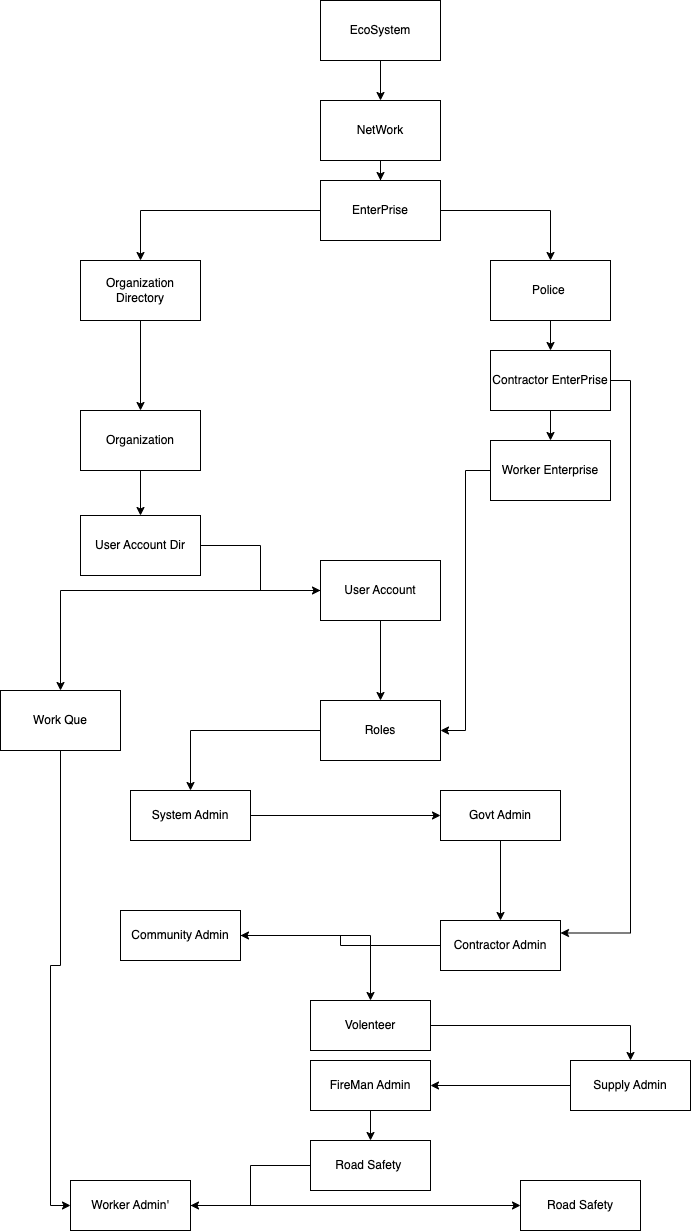

The diagram above was exported from draw.io. Its source (the exported page's mxGraphModel, read from the mxfile embedded in the PNG):
<mxGraphModel dx="1216" dy="566" grid="1" gridSize="10" guides="1" tooltips="1" connect="1" arrows="1" fold="1" page="1" pageScale="1" pageWidth="827" pageHeight="1169" math="0" shadow="0">
  <root>
    <mxCell id="WIyWlLk6GJQsqaUBKTNV-0" />
    <mxCell id="WIyWlLk6GJQsqaUBKTNV-1" parent="WIyWlLk6GJQsqaUBKTNV-0" />
    <mxCell id="F2wy8OaUn1Hff7rZ5Gkb-2" style="edgeStyle=orthogonalEdgeStyle;rounded=0;orthogonalLoop=1;jettySize=auto;html=1;" parent="WIyWlLk6GJQsqaUBKTNV-1" source="F2wy8OaUn1Hff7rZ5Gkb-0" target="F2wy8OaUn1Hff7rZ5Gkb-1" edge="1">
      <mxGeometry relative="1" as="geometry" />
    </mxCell>
    <mxCell id="F2wy8OaUn1Hff7rZ5Gkb-0" value="EcoSystem&lt;br&gt;" style="rounded=0;whiteSpace=wrap;html=1;" parent="WIyWlLk6GJQsqaUBKTNV-1" vertex="1">
      <mxGeometry x="340" y="40" width="120" height="60" as="geometry" />
    </mxCell>
    <mxCell id="F2wy8OaUn1Hff7rZ5Gkb-4" style="edgeStyle=orthogonalEdgeStyle;rounded=0;orthogonalLoop=1;jettySize=auto;html=1;" parent="WIyWlLk6GJQsqaUBKTNV-1" source="F2wy8OaUn1Hff7rZ5Gkb-1" edge="1">
      <mxGeometry relative="1" as="geometry">
        <mxPoint x="400" y="220" as="targetPoint" />
      </mxGeometry>
    </mxCell>
    <mxCell id="F2wy8OaUn1Hff7rZ5Gkb-1" value="NetWork" style="rounded=0;whiteSpace=wrap;html=1;" parent="WIyWlLk6GJQsqaUBKTNV-1" vertex="1">
      <mxGeometry x="340" y="140" width="120" height="60" as="geometry" />
    </mxCell>
    <mxCell id="xiD4WgszKJPO0uOjzSSm-3" style="edgeStyle=orthogonalEdgeStyle;rounded=0;orthogonalLoop=1;jettySize=auto;html=1;" edge="1" parent="WIyWlLk6GJQsqaUBKTNV-1" source="xiD4WgszKJPO0uOjzSSm-0" target="xiD4WgszKJPO0uOjzSSm-2">
      <mxGeometry relative="1" as="geometry" />
    </mxCell>
    <mxCell id="xiD4WgszKJPO0uOjzSSm-36" style="edgeStyle=orthogonalEdgeStyle;rounded=0;orthogonalLoop=1;jettySize=auto;html=1;" edge="1" parent="WIyWlLk6GJQsqaUBKTNV-1" source="xiD4WgszKJPO0uOjzSSm-0" target="xiD4WgszKJPO0uOjzSSm-35">
      <mxGeometry relative="1" as="geometry" />
    </mxCell>
    <mxCell id="xiD4WgszKJPO0uOjzSSm-0" value="EnterPrise" style="rounded=0;whiteSpace=wrap;html=1;" vertex="1" parent="WIyWlLk6GJQsqaUBKTNV-1">
      <mxGeometry x="340" y="220" width="120" height="60" as="geometry" />
    </mxCell>
    <mxCell id="xiD4WgszKJPO0uOjzSSm-5" style="edgeStyle=orthogonalEdgeStyle;rounded=0;orthogonalLoop=1;jettySize=auto;html=1;" edge="1" parent="WIyWlLk6GJQsqaUBKTNV-1" source="xiD4WgszKJPO0uOjzSSm-2" target="xiD4WgszKJPO0uOjzSSm-4">
      <mxGeometry relative="1" as="geometry" />
    </mxCell>
    <mxCell id="xiD4WgszKJPO0uOjzSSm-2" value="Organization Directory" style="rounded=0;whiteSpace=wrap;html=1;" vertex="1" parent="WIyWlLk6GJQsqaUBKTNV-1">
      <mxGeometry x="100" y="300" width="120" height="60" as="geometry" />
    </mxCell>
    <mxCell id="xiD4WgszKJPO0uOjzSSm-7" style="edgeStyle=orthogonalEdgeStyle;rounded=0;orthogonalLoop=1;jettySize=auto;html=1;" edge="1" parent="WIyWlLk6GJQsqaUBKTNV-1" source="xiD4WgszKJPO0uOjzSSm-4" target="xiD4WgszKJPO0uOjzSSm-6">
      <mxGeometry relative="1" as="geometry" />
    </mxCell>
    <mxCell id="xiD4WgszKJPO0uOjzSSm-4" value="Organization" style="rounded=0;whiteSpace=wrap;html=1;" vertex="1" parent="WIyWlLk6GJQsqaUBKTNV-1">
      <mxGeometry x="100" y="450" width="120" height="60" as="geometry" />
    </mxCell>
    <mxCell id="xiD4WgszKJPO0uOjzSSm-9" style="edgeStyle=orthogonalEdgeStyle;rounded=0;orthogonalLoop=1;jettySize=auto;html=1;" edge="1" parent="WIyWlLk6GJQsqaUBKTNV-1" source="xiD4WgszKJPO0uOjzSSm-6" target="xiD4WgszKJPO0uOjzSSm-8">
      <mxGeometry relative="1" as="geometry" />
    </mxCell>
    <mxCell id="xiD4WgszKJPO0uOjzSSm-6" value="User Account Dir" style="rounded=0;whiteSpace=wrap;html=1;" vertex="1" parent="WIyWlLk6GJQsqaUBKTNV-1">
      <mxGeometry x="100" y="555" width="120" height="60" as="geometry" />
    </mxCell>
    <mxCell id="xiD4WgszKJPO0uOjzSSm-11" style="edgeStyle=orthogonalEdgeStyle;rounded=0;orthogonalLoop=1;jettySize=auto;html=1;" edge="1" parent="WIyWlLk6GJQsqaUBKTNV-1" source="xiD4WgszKJPO0uOjzSSm-8" target="xiD4WgszKJPO0uOjzSSm-10">
      <mxGeometry relative="1" as="geometry" />
    </mxCell>
    <mxCell id="xiD4WgszKJPO0uOjzSSm-13" style="edgeStyle=orthogonalEdgeStyle;rounded=0;orthogonalLoop=1;jettySize=auto;html=1;" edge="1" parent="WIyWlLk6GJQsqaUBKTNV-1" source="xiD4WgszKJPO0uOjzSSm-8" target="xiD4WgszKJPO0uOjzSSm-12">
      <mxGeometry relative="1" as="geometry" />
    </mxCell>
    <mxCell id="xiD4WgszKJPO0uOjzSSm-8" value="User Account" style="rounded=0;whiteSpace=wrap;html=1;" vertex="1" parent="WIyWlLk6GJQsqaUBKTNV-1">
      <mxGeometry x="340" y="600" width="120" height="60" as="geometry" />
    </mxCell>
    <mxCell id="xiD4WgszKJPO0uOjzSSm-34" style="edgeStyle=orthogonalEdgeStyle;rounded=0;orthogonalLoop=1;jettySize=auto;html=1;entryX=0;entryY=0.5;entryDx=0;entryDy=0;" edge="1" parent="WIyWlLk6GJQsqaUBKTNV-1" source="xiD4WgszKJPO0uOjzSSm-10" target="xiD4WgszKJPO0uOjzSSm-30">
      <mxGeometry relative="1" as="geometry" />
    </mxCell>
    <mxCell id="xiD4WgszKJPO0uOjzSSm-10" value="Work Que" style="rounded=0;whiteSpace=wrap;html=1;" vertex="1" parent="WIyWlLk6GJQsqaUBKTNV-1">
      <mxGeometry x="20" y="730" width="120" height="60" as="geometry" />
    </mxCell>
    <mxCell id="xiD4WgszKJPO0uOjzSSm-15" style="edgeStyle=orthogonalEdgeStyle;rounded=0;orthogonalLoop=1;jettySize=auto;html=1;" edge="1" parent="WIyWlLk6GJQsqaUBKTNV-1" source="xiD4WgszKJPO0uOjzSSm-12" target="xiD4WgszKJPO0uOjzSSm-14">
      <mxGeometry relative="1" as="geometry" />
    </mxCell>
    <mxCell id="xiD4WgszKJPO0uOjzSSm-12" value="Roles&lt;br&gt;" style="rounded=0;whiteSpace=wrap;html=1;" vertex="1" parent="WIyWlLk6GJQsqaUBKTNV-1">
      <mxGeometry x="340" y="740" width="120" height="60" as="geometry" />
    </mxCell>
    <mxCell id="xiD4WgszKJPO0uOjzSSm-17" style="edgeStyle=orthogonalEdgeStyle;rounded=0;orthogonalLoop=1;jettySize=auto;html=1;" edge="1" parent="WIyWlLk6GJQsqaUBKTNV-1" source="xiD4WgszKJPO0uOjzSSm-14" target="xiD4WgszKJPO0uOjzSSm-16">
      <mxGeometry relative="1" as="geometry" />
    </mxCell>
    <mxCell id="xiD4WgszKJPO0uOjzSSm-14" value="System Admin" style="rounded=0;whiteSpace=wrap;html=1;" vertex="1" parent="WIyWlLk6GJQsqaUBKTNV-1">
      <mxGeometry x="150" y="830" width="120" height="50" as="geometry" />
    </mxCell>
    <mxCell id="xiD4WgszKJPO0uOjzSSm-19" style="edgeStyle=orthogonalEdgeStyle;rounded=0;orthogonalLoop=1;jettySize=auto;html=1;" edge="1" parent="WIyWlLk6GJQsqaUBKTNV-1" source="xiD4WgszKJPO0uOjzSSm-16" target="xiD4WgszKJPO0uOjzSSm-18">
      <mxGeometry relative="1" as="geometry" />
    </mxCell>
    <mxCell id="xiD4WgszKJPO0uOjzSSm-16" value="Govt Admin" style="rounded=0;whiteSpace=wrap;html=1;" vertex="1" parent="WIyWlLk6GJQsqaUBKTNV-1">
      <mxGeometry x="460" y="830" width="120" height="50" as="geometry" />
    </mxCell>
    <mxCell id="xiD4WgszKJPO0uOjzSSm-21" style="edgeStyle=orthogonalEdgeStyle;rounded=0;orthogonalLoop=1;jettySize=auto;html=1;" edge="1" parent="WIyWlLk6GJQsqaUBKTNV-1" source="xiD4WgszKJPO0uOjzSSm-18" target="xiD4WgszKJPO0uOjzSSm-20">
      <mxGeometry relative="1" as="geometry" />
    </mxCell>
    <mxCell id="xiD4WgszKJPO0uOjzSSm-18" value="Contractor Admin" style="rounded=0;whiteSpace=wrap;html=1;" vertex="1" parent="WIyWlLk6GJQsqaUBKTNV-1">
      <mxGeometry x="460" y="960" width="120" height="50" as="geometry" />
    </mxCell>
    <mxCell id="xiD4WgszKJPO0uOjzSSm-23" style="edgeStyle=orthogonalEdgeStyle;rounded=0;orthogonalLoop=1;jettySize=auto;html=1;" edge="1" parent="WIyWlLk6GJQsqaUBKTNV-1" source="xiD4WgszKJPO0uOjzSSm-20" target="xiD4WgszKJPO0uOjzSSm-22">
      <mxGeometry relative="1" as="geometry" />
    </mxCell>
    <mxCell id="xiD4WgszKJPO0uOjzSSm-20" value="Community Admin" style="rounded=0;whiteSpace=wrap;html=1;" vertex="1" parent="WIyWlLk6GJQsqaUBKTNV-1">
      <mxGeometry x="140" y="950" width="120" height="50" as="geometry" />
    </mxCell>
    <mxCell id="xiD4WgszKJPO0uOjzSSm-25" style="edgeStyle=orthogonalEdgeStyle;rounded=0;orthogonalLoop=1;jettySize=auto;html=1;" edge="1" parent="WIyWlLk6GJQsqaUBKTNV-1" source="xiD4WgszKJPO0uOjzSSm-22" target="xiD4WgszKJPO0uOjzSSm-24">
      <mxGeometry relative="1" as="geometry" />
    </mxCell>
    <mxCell id="xiD4WgszKJPO0uOjzSSm-22" value="Volenteer" style="rounded=0;whiteSpace=wrap;html=1;" vertex="1" parent="WIyWlLk6GJQsqaUBKTNV-1">
      <mxGeometry x="330" y="1040" width="120" height="50" as="geometry" />
    </mxCell>
    <mxCell id="xiD4WgszKJPO0uOjzSSm-27" style="edgeStyle=orthogonalEdgeStyle;rounded=0;orthogonalLoop=1;jettySize=auto;html=1;" edge="1" parent="WIyWlLk6GJQsqaUBKTNV-1" source="xiD4WgszKJPO0uOjzSSm-24" target="xiD4WgszKJPO0uOjzSSm-26">
      <mxGeometry relative="1" as="geometry" />
    </mxCell>
    <mxCell id="xiD4WgszKJPO0uOjzSSm-24" value="Supply Admin" style="rounded=0;whiteSpace=wrap;html=1;" vertex="1" parent="WIyWlLk6GJQsqaUBKTNV-1">
      <mxGeometry x="590" y="1100" width="120" height="50" as="geometry" />
    </mxCell>
    <mxCell id="xiD4WgszKJPO0uOjzSSm-29" style="edgeStyle=orthogonalEdgeStyle;rounded=0;orthogonalLoop=1;jettySize=auto;html=1;" edge="1" parent="WIyWlLk6GJQsqaUBKTNV-1" source="xiD4WgszKJPO0uOjzSSm-26" target="xiD4WgszKJPO0uOjzSSm-28">
      <mxGeometry relative="1" as="geometry" />
    </mxCell>
    <mxCell id="xiD4WgszKJPO0uOjzSSm-26" value="FireMan Admin" style="rounded=0;whiteSpace=wrap;html=1;" vertex="1" parent="WIyWlLk6GJQsqaUBKTNV-1">
      <mxGeometry x="330" y="1100" width="120" height="50" as="geometry" />
    </mxCell>
    <mxCell id="xiD4WgszKJPO0uOjzSSm-31" style="edgeStyle=orthogonalEdgeStyle;rounded=0;orthogonalLoop=1;jettySize=auto;html=1;" edge="1" parent="WIyWlLk6GJQsqaUBKTNV-1" source="xiD4WgszKJPO0uOjzSSm-28" target="xiD4WgszKJPO0uOjzSSm-30">
      <mxGeometry relative="1" as="geometry" />
    </mxCell>
    <mxCell id="xiD4WgszKJPO0uOjzSSm-28" value="Road Safety&amp;nbsp;" style="rounded=0;whiteSpace=wrap;html=1;" vertex="1" parent="WIyWlLk6GJQsqaUBKTNV-1">
      <mxGeometry x="330" y="1180" width="120" height="50" as="geometry" />
    </mxCell>
    <mxCell id="xiD4WgszKJPO0uOjzSSm-33" style="edgeStyle=orthogonalEdgeStyle;rounded=0;orthogonalLoop=1;jettySize=auto;html=1;" edge="1" parent="WIyWlLk6GJQsqaUBKTNV-1" source="xiD4WgszKJPO0uOjzSSm-30" target="xiD4WgszKJPO0uOjzSSm-32">
      <mxGeometry relative="1" as="geometry" />
    </mxCell>
    <mxCell id="xiD4WgszKJPO0uOjzSSm-30" value="Worker Admin'" style="rounded=0;whiteSpace=wrap;html=1;" vertex="1" parent="WIyWlLk6GJQsqaUBKTNV-1">
      <mxGeometry x="90" y="1220" width="120" height="50" as="geometry" />
    </mxCell>
    <mxCell id="xiD4WgszKJPO0uOjzSSm-32" value="Road Safety&lt;br&gt;" style="rounded=0;whiteSpace=wrap;html=1;" vertex="1" parent="WIyWlLk6GJQsqaUBKTNV-1">
      <mxGeometry x="540" y="1220" width="120" height="50" as="geometry" />
    </mxCell>
    <mxCell id="xiD4WgszKJPO0uOjzSSm-38" style="edgeStyle=orthogonalEdgeStyle;rounded=0;orthogonalLoop=1;jettySize=auto;html=1;" edge="1" parent="WIyWlLk6GJQsqaUBKTNV-1" source="xiD4WgszKJPO0uOjzSSm-35" target="xiD4WgszKJPO0uOjzSSm-37">
      <mxGeometry relative="1" as="geometry" />
    </mxCell>
    <mxCell id="xiD4WgszKJPO0uOjzSSm-35" value="Police&amp;nbsp;" style="rounded=0;whiteSpace=wrap;html=1;" vertex="1" parent="WIyWlLk6GJQsqaUBKTNV-1">
      <mxGeometry x="510" y="300" width="120" height="60" as="geometry" />
    </mxCell>
    <mxCell id="xiD4WgszKJPO0uOjzSSm-40" style="edgeStyle=orthogonalEdgeStyle;rounded=0;orthogonalLoop=1;jettySize=auto;html=1;" edge="1" parent="WIyWlLk6GJQsqaUBKTNV-1" source="xiD4WgszKJPO0uOjzSSm-37" target="xiD4WgszKJPO0uOjzSSm-39">
      <mxGeometry relative="1" as="geometry" />
    </mxCell>
    <mxCell id="xiD4WgszKJPO0uOjzSSm-44" style="edgeStyle=orthogonalEdgeStyle;rounded=0;orthogonalLoop=1;jettySize=auto;html=1;entryX=1;entryY=0.25;entryDx=0;entryDy=0;" edge="1" parent="WIyWlLk6GJQsqaUBKTNV-1" source="xiD4WgszKJPO0uOjzSSm-37" target="xiD4WgszKJPO0uOjzSSm-18">
      <mxGeometry relative="1" as="geometry">
        <mxPoint x="670" y="830" as="targetPoint" />
        <Array as="points">
          <mxPoint x="650" y="420" />
          <mxPoint x="650" y="973" />
        </Array>
      </mxGeometry>
    </mxCell>
    <mxCell id="xiD4WgszKJPO0uOjzSSm-37" value="Contractor EnterPrise" style="rounded=0;whiteSpace=wrap;html=1;" vertex="1" parent="WIyWlLk6GJQsqaUBKTNV-1">
      <mxGeometry x="510" y="390" width="120" height="60" as="geometry" />
    </mxCell>
    <mxCell id="xiD4WgszKJPO0uOjzSSm-45" style="edgeStyle=orthogonalEdgeStyle;rounded=0;orthogonalLoop=1;jettySize=auto;html=1;entryX=1;entryY=0.5;entryDx=0;entryDy=0;" edge="1" parent="WIyWlLk6GJQsqaUBKTNV-1" source="xiD4WgszKJPO0uOjzSSm-39" target="xiD4WgszKJPO0uOjzSSm-12">
      <mxGeometry relative="1" as="geometry" />
    </mxCell>
    <mxCell id="xiD4WgszKJPO0uOjzSSm-39" value="Worker Enterprise" style="rounded=0;whiteSpace=wrap;html=1;" vertex="1" parent="WIyWlLk6GJQsqaUBKTNV-1">
      <mxGeometry x="510" y="480" width="120" height="60" as="geometry" />
    </mxCell>
  </root>
</mxGraphModel>